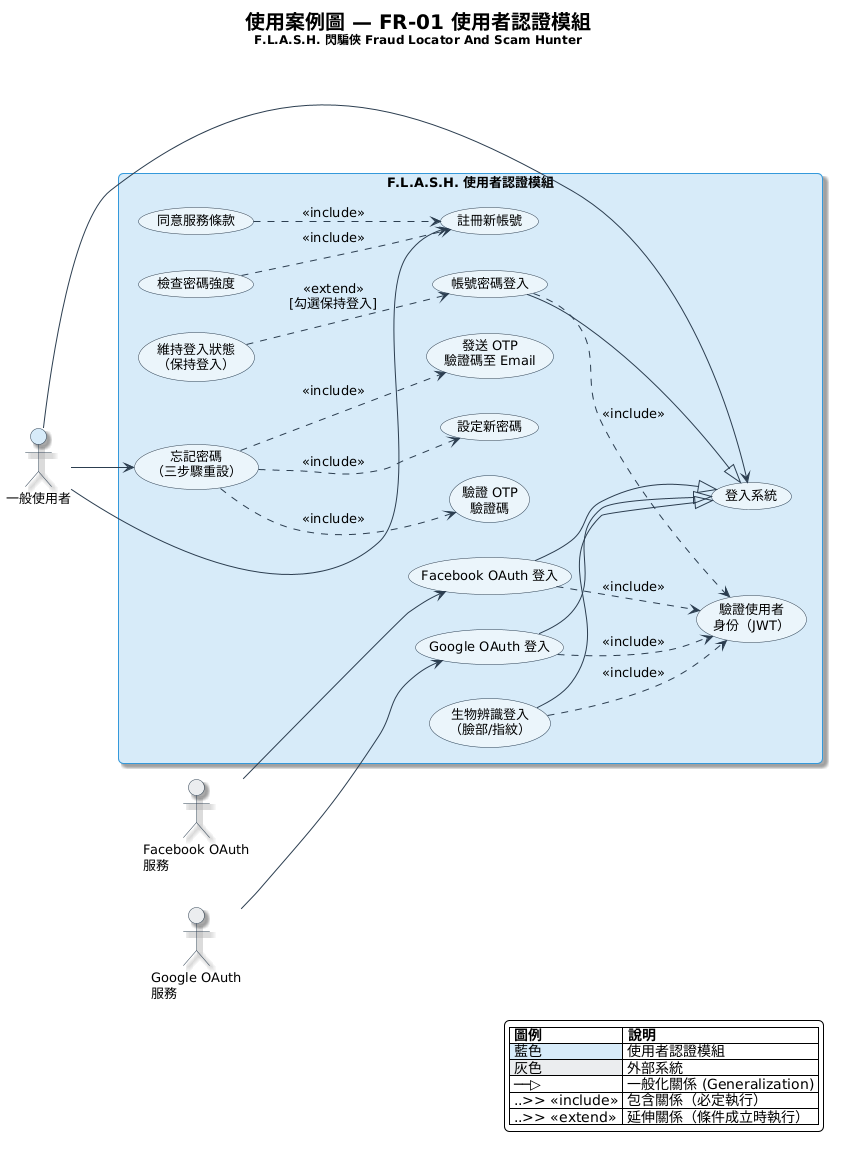

The diagram above was rendered by PlantUML. Its source (embedded in the PNG):
@startuml
left to right direction
skinparam backgroundColor #FEFEFE
skinparam defaultFontName "Microsoft JhengHei"
skinparam defaultFontSize 13
skinparam shadowing true
skinparam roundCorner 10
skinparam packageBorderColor #3498DB
skinparam packageBackgroundColor #D6EAF8
skinparam usecaseBorderColor #2C3E50
skinparam usecaseBackgroundColor #EBF5FB
skinparam actorBorderColor #2C3E50
skinparam arrowColor #2C3E50

title <size:20><b>使用案例圖 — FR-01 使用者認證模組</b></size>\n<size:12>F.L.A.S.H. 閃騙俠 Fraud Locator And Scam Hunter</size>

actor "一般使用者" as User #D6EAF8
actor "Google OAuth\n服務" as Google #EAECEE
actor "Facebook OAuth\n服務" as Facebook #EAECEE

rectangle "F.L.A.S.H. 使用者認證模組" as system #D6EAF8 {
  usecase "登入系統" as UC_Login #EBF5FB
  usecase "帳號密碼登入" as UC_PwdLogin #EBF5FB
  usecase "Google OAuth 登入" as UC_Google #EBF5FB
  usecase "Facebook OAuth 登入" as UC_Facebook #EBF5FB
  usecase "生物辨識登入\n（臉部/指紋）" as UC_Bio #EBF5FB
  usecase "註冊新帳號" as UC_Register #EBF5FB
  usecase "忘記密碼\n（三步驟重設）" as UC_Forgot #EBF5FB
  usecase "發送 OTP\n驗證碼至 Email" as UC_SendOTP #EBF5FB
  usecase "驗證 OTP\n驗證碼" as UC_VerifyOTP #EBF5FB
  usecase "設定新密碼" as UC_ResetPwd #EBF5FB
  usecase "驗證使用者\n身份（JWT）" as UC_Auth #EBF5FB
  usecase "維持登入狀態\n（保持登入）" as UC_Remember #EBF5FB
  usecase "檢查密碼強度" as UC_PwdStrength #EBF5FB
  usecase "同意服務條款" as UC_Terms #EBF5FB
}

' Actor connections
User --> UC_Login
User --> UC_Register
User --> UC_Forgot

' Generalization: login types
UC_PwdLogin --|> UC_Login
UC_Google --|> UC_Login
UC_Facebook --|> UC_Login
UC_Bio --|> UC_Login

' External actors
Google --> UC_Google
Facebook --> UC_Facebook

' Include relationships
UC_PwdLogin ..> UC_Auth : <<include>>
UC_Google ..> UC_Auth : <<include>>
UC_Facebook ..> UC_Auth : <<include>>
UC_Bio ..> UC_Auth : <<include>>
UC_Forgot ..> UC_SendOTP : <<include>>
UC_Forgot ..> UC_VerifyOTP : <<include>>
UC_Forgot ..> UC_ResetPwd : <<include>>

' Extend relationships
UC_Remember ..> UC_PwdLogin : <<extend>>\n[勾選保持登入]
UC_PwdStrength ..> UC_Register : <<include>>
UC_Terms ..> UC_Register : <<include>>

legend right
  |= 圖例 |= 說明 |
  |<#D6EAF8> 藍色 | 使用者認證模組 |
  |<#EAECEE> 灰色 | 外部系統 |
  | ──▷ | 一般化關係 (Generalization) |
  | ..>> <<include>> | 包含關係（必定執行） |
  | ..>> <<extend>> | 延伸關係（條件成立時執行） |
end legend
@enduml